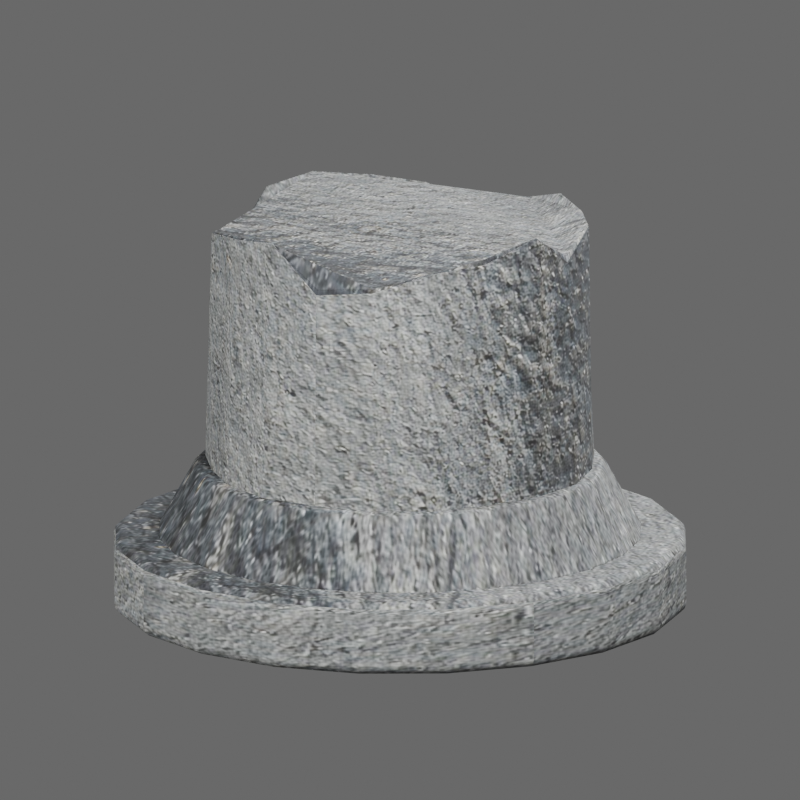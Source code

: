 # Source: column-base-v02.blend  (saved by Blender 5.2.45; exported with 4.5.12 LTS)
import bpy
from mathutils import Matrix  # noqa: F401  (used for matrix-valued properties, if any)

bpy.ops.wm.read_factory_settings(use_empty=True)
scene = bpy.context.scene
scene.name = 'Scene'

# ---- images (referenced by path relative to the original .blend; pixels are not part of the script)
import os
ASSET_DIR = os.environ.get("B2B_ASSET_DIR", "")  # directory of the original .blend (textures are referenced by path, not embedded)
HERE = os.path.dirname(os.path.abspath(__file__))  # packed textures are extracted next to this script under _unpacked/

def load_image(name, relpath, width, height, colorspace="sRGB"):
    """Load a texture the original file referenced (path relative to the .blend, or extracted next to this script)."""
    p = next((c for c in (os.path.join(HERE, relpath), os.path.join(ASSET_DIR, relpath)) if relpath and os.path.exists(c)), "")
    if p:
        img = bpy.data.images.load(p, check_existing=True)
        img.name = name
    else:  # same state as the original file: an image datablock whose file is absent (Cycles renders it pink)
        img = bpy.data.images.new(name, width, height)
        img.source = "FILE"
        img.filepath = "//" + (relpath or name)
    img.colorspace_settings.name = colorspace
    return img
img_gravestone = load_image('gravestone', '_unpacked/gravestone.0d252338.jpg', 784, 1168, 'sRGB')

# ---- materials (node trees are filled in below, after node groups)
mat_pedra_cinza_fotografica = bpy.data.materials.new('Pedra cinza fotografica')

# ---- material node trees
mat_pedra_cinza_fotografica.use_nodes = True; mat_pedra_cinza_fotografica.node_tree.nodes.clear()
_N = mat_pedra_cinza_fotografica.node_tree.nodes; _L = mat_pedra_cinza_fotografica.node_tree.links
n0 = _N.new('ShaderNodeBsdfPrincipled'); n0.name = 'Principled BSDF'; n0.location = (10, 300)
n0.inputs[2].default_value = 0.92
n0.inputs[10].default_value = 0.005
n1 = _N.new('ShaderNodeOutputMaterial'); n1.name = 'Material Output'; n1.location = (300, 300)
n2 = _N.new('ShaderNodeTexImage'); n2.name = 'Image Texture'; n2.location = (-440, 210)
n2.label = 'BASE COLOR'
n2.image = img_gravestone
_L.new(n0.outputs[0], n1.inputs[0])
_L.new(n2.outputs[0], n0.inputs[0])
n1.is_active_output = True

# ---- world
world_fundo_cinza_neutro = bpy.data.worlds.new('Fundo cinza neutro'); scene.world = world_fundo_cinza_neutro
world_fundo_cinza_neutro.use_nodes = True; world_fundo_cinza_neutro.node_tree.nodes.clear()
_N = world_fundo_cinza_neutro.node_tree.nodes; _L = world_fundo_cinza_neutro.node_tree.links
n0 = _N.new('ShaderNodeBackground'); n0.name = 'Background'; n0.location = (-200, 100)
n0.inputs[0].default_value = (0.34, 0.34, 0.34, 1.0)
n0.inputs[1].default_value = 0.42
n1 = _N.new('ShaderNodeOutputWorld'); n1.name = 'World Output'; n1.location = (200, 100)
_L.new(n0.outputs[0], n1.inputs[0])
n1.is_active_output = True

# ---- cameras
cam_camera = bpy.data.cameras.new('Camera')
cam_camera.type = 'ORTHO'
cam_camera.ortho_scale = 2.35

# ---- lights
light_area = bpy.data.lights.new('Area', 'AREA')
light_area.energy = 650.0
light_area.shape = 'DISK'
light_area.size = 2.8
light_area.size_y = 1.0
light_area_001 = bpy.data.lights.new('Area.001', 'AREA')
light_area_001.energy = 260.0
light_area_001.shape = 'DISK'
light_area_001.size = 3.0
light_area_001.size_y = 1.0
light_area_002 = bpy.data.lights.new('Area.002', 'AREA')
light_area_002.energy = 400.0
light_area_002.shape = 'DISK'
light_area_002.size = 2.5
light_area_002.size_y = 1.0

# ---- meshes
me_cylinder = bpy.data.meshes.new('Cylinder')
me_cylinder.from_pydata([(0.0, 0.85, -0.11), (0.0, 0.85, 0.11), (0.2627, 0.8084, -0.11), (0.2627, 0.8084, 0.11), (0.4996, 0.6877, -0.11), (0.4996, 0.6877, 0.11), (0.6877, 0.4996, -0.11), (0.6877, 0.4996, 0.11), (0.8084, 0.2627, -0.11), (0.8084, 0.2627, 0.11), (0.85, 0.0, -0.11), (0.85, 0.0, 0.11), (0.8084, -0.2627, -0.11), (0.8084, -0.2627, 0.11), (0.6877, -0.4996, -0.11), (0.6877, -0.4996, 0.11), (0.4996, -0.6877, -0.11), (0.4996, -0.6877, 0.11), (0.2627, -0.8084, -0.11), (0.2627, -0.8084, 0.11), (0.0, -0.85, -0.11), (0.0, -0.85, 0.11), (-0.2627, -0.8084, -0.11), (-0.2627, -0.8084, 0.11), (-0.4996, -0.6877, -0.11), (-0.4996, -0.6877, 0.11), (-0.6877, -0.4996, -0.11), (-0.6877, -0.4996, 0.11), (-0.8084, -0.2627, -0.11), (-0.8084, -0.2627, 0.11), (-0.85, 0.0, -0.11), (-0.85, 0.0, 0.11), (-0.8084, 0.2627, -0.11), (-0.8084, 0.2627, 0.11), (-0.6877, 0.4996, -0.11), (-0.6877, 0.4996, 0.11), (-0.4996, 0.6877, -0.11), (-0.4996, 0.6877, 0.11), (-0.2627, 0.8084, -0.11), (-0.2627, 0.8084, 0.11)], [], [(0, 1, 3, 2), (2, 3, 5, 4), (4, 5, 7, 6), (6, 7, 9, 8), (8, 9, 11, 10), (10, 11, 13, 12), (12, 13, 15, 14), (14, 15, 17, 16), (16, 17, 19, 18), (18, 19, 21, 20), (20, 21, 23, 22), (22, 23, 25, 24), (24, 25, 27, 26), (26, 27, 29, 28), (28, 29, 31, 30), (30, 31, 33, 32), (32, 33, 35, 34), (34, 35, 37, 36), (3, 1, 39, 37, 35, 33, 31, 29, 27, 25, 23, 21, 19, 17, 15, 13, 11, 9, 7, 5), (36, 37, 39, 38), (38, 39, 1, 0), (0, 2, 4, 6, 8, 10, 12, 14, 16, 18, 20, 22, 24, 26, 28, 30, 32, 34, 36, 38)])
_uv = me_cylinder.uv_layers.new(name='UVMap')
_uv.uv.foreach_set('vector', [0.5989, 0.2487, 0.5032, 0.2487, 0.5032, 0.2154, 0.5989, 0.2154, 0.5989, 0.2154, 0.5032, 0.2154, 0.5032, 0.1871, 0.5989, 0.1871, 0.5989, 0.1871, 0.5032, 0.1871, 0.5032, 0.1665, 0.5989, 0.1665, 0.5989, 0.5077, 0.5032, 0.5077, 0.5032, 0.4793, 0.5989, 0.4793, 0.5989, 0.4793, 0.5032, 0.4793, 0.5032, 0.4461, 0.5989, 0.4461, 0.5989, 0.4461, 0.5032, 0.4461, 0.5032, 0.4111, 0.5989, 0.4111, 0.5989, 0.4111, 0.5032, 0.4111, 0.5032, 0.3778, 0.5989, 0.3778, 0.5989, 0.3778, 0.5032, 0.3778, 0.5032, 0.3495, 0.5989, 0.3495, 0.5989, 0.6701, 0.5032, 0.6701, 0.5032, 0.6418, 0.5989, 0.6418, 0.5989, 0.6418, 0.5032, 0.6418, 0.5032, 0.6085, 0.5989, 0.6085, 0.5989, 0.6085, 0.5032, 0.6085, 0.5032, 0.5735, 0.5989, 0.5735, 0.5989, 0.5735, 0.5032, 0.5735, 0.5032, 0.5402, 0.5989, 0.5402, 0.5989, 0.5402, 0.5032, 0.5402, 0.5032, 0.5119, 0.5989, 0.5119, 0.5989, 0.8042, 0.5032, 0.8042, 0.5032, 0.7709, 0.5989, 0.7709, 0.5989, 0.7709, 0.5032, 0.7709, 0.5032, 0.7359, 0.5989, 0.7359, 0.5989, 0.7359, 0.5032, 0.7359, 0.5032, 0.7026, 0.5989, 0.7026, 0.5989, 0.7026, 0.5032, 0.7026, 0.5032, 0.6743, 0.5989, 0.6743, 0.5989, 0.3452, 0.5032, 0.3452, 0.5032, 0.3169, 0.5989, 0.3169, 0.2891, 0.4934, 0.2109, 0.4979, 0.1365, 0.4861, 0.07329, 0.4593, 0.02733, 0.42, 0.003167, 0.3721, 0.003167, 0.3204, 0.02733, 0.2697, 0.07329, 0.2252, 0.1365, 0.1912, 0.2109, 0.171, 0.2891, 0.1665, 0.3635, 0.1783, 0.4267, 0.2051, 0.4727, 0.2444, 0.4968, 0.2922, 0.4968, 0.344, 0.4727, 0.3946, 0.4267, 0.4391, 0.3635, 0.4732, 0.5989, 0.3169, 0.5032, 0.3169, 0.5032, 0.2837, 0.5989, 0.2837, 0.5989, 0.2837, 0.5032, 0.2837, 0.5032, 0.2487, 0.5989, 0.2487, 0.2109, 0.8335, 0.1365, 0.8217, 0.07329, 0.7949, 0.02733, 0.7556, 0.003167, 0.7078, 0.003167, 0.656, 0.02733, 0.6054, 0.07329, 0.5609, 0.1365, 0.5268, 0.2109, 0.5066, 0.2891, 0.5021, 0.3635, 0.5139, 0.4267, 0.5407, 0.4727, 0.58, 0.4968, 0.6279, 0.4968, 0.6796, 0.4727, 0.7303, 0.4267, 0.7748, 0.3635, 0.8088, 0.2891, 0.829])
me_cylinder.materials.append(mat_pedra_cinza_fotografica)
me_cylinder.update()
me_cone = bpy.data.meshes.new('Cone')
me_cone.from_pydata([(0.0, 0.72, -0.11), (0.0, 0.6, 0.11), (0.1863, 0.6955, -0.11), (0.1553, 0.5796, 0.11), (0.36, 0.6235, -0.11), (0.3, 0.5196, 0.11), (0.5091, 0.5091, -0.11), (0.4243, 0.4243, 0.11), (0.6235, 0.36, -0.11), (0.5196, 0.3, 0.11), (0.6955, 0.1863, -0.11), (0.5796, 0.1553, 0.11), (0.72, 0.0, -0.11), (0.6, 0.0, 0.11), (0.6955, -0.1863, -0.11), (0.5796, -0.1553, 0.11), (0.6235, -0.36, -0.11), (0.5196, -0.3, 0.11), (0.5091, -0.5091, -0.11), (0.4243, -0.4243, 0.11), (0.36, -0.6235, -0.11), (0.3, -0.5196, 0.11), (0.1863, -0.6955, -0.11), (0.1553, -0.5796, 0.11), (0.0, -0.72, -0.11), (0.0, -0.6, 0.11), (-0.1863, -0.6955, -0.11), (-0.1553, -0.5796, 0.11), (-0.36, -0.6235, -0.11), (-0.3, -0.5196, 0.11), (-0.5091, -0.5091, -0.11), (-0.4243, -0.4243, 0.11), (-0.6235, -0.36, -0.11), (-0.5196, -0.3, 0.11), (-0.6955, -0.1863, -0.11), (-0.5796, -0.1553, 0.11), (-0.72, 0.0, -0.11), (-0.6, 0.0, 0.11), (-0.6955, 0.1863, -0.11), (-0.5796, 0.1553, 0.11), (-0.6235, 0.36, -0.11), (-0.5196, 0.3, 0.11), (-0.5091, 0.5091, -0.11), (-0.4243, 0.4243, 0.11), (-0.36, 0.6235, -0.11), (-0.3, 0.5196, 0.11), (-0.1863, 0.6955, -0.11), (-0.1553, 0.5796, 0.11)], [], [(0, 1, 3, 2), (2, 3, 5, 4), (4, 5, 7, 6), (6, 7, 9, 8), (8, 9, 11, 10), (10, 11, 13, 12), (12, 13, 15, 14), (14, 15, 17, 16), (16, 17, 19, 18), (18, 19, 21, 20), (20, 21, 23, 22), (22, 23, 25, 24), (24, 25, 27, 26), (26, 27, 29, 28), (28, 29, 31, 30), (30, 31, 33, 32), (32, 33, 35, 34), (34, 35, 37, 36), (36, 37, 39, 38), (38, 39, 41, 40), (40, 41, 43, 42), (42, 43, 45, 44), (3, 1, 47, 45, 43, 41, 39, 37, 35, 33, 31, 29, 27, 25, 23, 21, 19, 17, 15, 13, 11, 9, 7, 5), (44, 45, 47, 46), (46, 47, 1, 0), (0, 2, 4, 6, 8, 10, 12, 14, 16, 18, 20, 22, 24, 26, 28, 30, 32, 34, 36, 38, 40, 42, 44, 46)])
_uv = me_cone.uv_layers.new(name='UVMap')
_uv.uv.foreach_set('vector', [0.2173, 0.4987, 0.2228, 0.4709, 0.2772, 0.4683, 0.2827, 0.4956, 0.2827, 0.4956, 0.2772, 0.4683, 0.3298, 0.4565, 0.3457, 0.4813, 0.3457, 0.4813, 0.3298, 0.4565, 0.3769, 0.4361, 0.4023, 0.4569, 0.4023, 0.4569, 0.3769, 0.4361, 0.4154, 0.4087, 0.4485, 0.424, 0.4485, 0.424, 0.4154, 0.4087, 0.4426, 0.376, 0.4811, 0.3848, 0.4811, 0.3848, 0.4426, 0.376, 0.4567, 0.3404, 0.498, 0.3421, 0.498, 0.3421, 0.4567, 0.3404, 0.4567, 0.3042, 0.498, 0.2986, 0.498, 0.2986, 0.4567, 0.3042, 0.4426, 0.27, 0.4811, 0.2575, 0.4811, 0.2575, 0.4426, 0.27, 0.4154, 0.2399, 0.4485, 0.2215, 0.4485, 0.2215, 0.4154, 0.2399, 0.3769, 0.2162, 0.4023, 0.193, 0.4023, 0.193, 0.3769, 0.2162, 0.3298, 0.2003, 0.3457, 0.1739, 0.3457, 0.1739, 0.3298, 0.2003, 0.2772, 0.1935, 0.2827, 0.1657, 0.2827, 0.1657, 0.2772, 0.1935, 0.2228, 0.1961, 0.2173, 0.1688, 0.2173, 0.1688, 0.2228, 0.1961, 0.1702, 0.2079, 0.1543, 0.1831, 0.1543, 0.1831, 0.1702, 0.2079, 0.1231, 0.2283, 0.09771, 0.2075, 0.09771, 0.2075, 0.1231, 0.2283, 0.08461, 0.2557, 0.05154, 0.2404, 0.05154, 0.2404, 0.08461, 0.2557, 0.05741, 0.2883, 0.01889, 0.2796, 0.01889, 0.2796, 0.05741, 0.2883, 0.04332, 0.324, 0.001984, 0.3223, 0.001984, 0.3223, 0.04332, 0.324, 0.04332, 0.3601, 0.001984, 0.3657, 0.001984, 0.3657, 0.04332, 0.3601, 0.05741, 0.3944, 0.01889, 0.4069, 0.01889, 0.4069, 0.05741, 0.3944, 0.08461, 0.4245, 0.05154, 0.4429, 0.05154, 0.4429, 0.08461, 0.4245, 0.1231, 0.4482, 0.09771, 0.4714, 0.2772, 0.4683, 0.2228, 0.4709, 0.1702, 0.4641, 0.1231, 0.4482, 0.08461, 0.4245, 0.05741, 0.3944, 0.04332, 0.3601, 0.04332, 0.324, 0.05741, 0.2883, 0.08461, 0.2557, 0.1231, 0.2283, 0.1702, 0.2079, 0.2228, 0.1961, 0.2772, 0.1935, 0.3298, 0.2003, 0.3769, 0.2162, 0.4154, 0.2399, 0.4426, 0.27, 0.4567, 0.3042, 0.4567, 0.3404, 0.4426, 0.376, 0.4154, 0.4087, 0.3769, 0.4361, 0.3298, 0.4565, 0.09771, 0.4714, 0.1231, 0.4482, 0.1702, 0.4641, 0.1543, 0.4904, 0.1543, 0.4904, 0.1702, 0.4641, 0.2228, 0.4709, 0.2173, 0.4987, 0.2173, 0.8343, 0.1543, 0.8261, 0.09771, 0.807, 0.05154, 0.7785, 0.01889, 0.7425, 0.001984, 0.7014, 0.001984, 0.6579, 0.01889, 0.6152, 0.05154, 0.576, 0.09771, 0.5431, 0.1543, 0.5187, 0.2173, 0.5044, 0.2827, 0.5013, 0.3457, 0.5096, 0.4023, 0.5286, 0.4485, 0.5571, 0.4811, 0.5931, 0.498, 0.6343, 0.498, 0.6777, 0.4811, 0.7204, 0.4485, 0.7596, 0.4023, 0.7925, 0.3457, 0.8169, 0.2827, 0.8312])
me_cone.materials.append(mat_pedra_cinza_fotografica)
me_cone.update()
me_fratura_irregular_da_coluna = bpy.data.meshes.new('Fratura irregular da coluna')
me_fratura_irregular_da_coluna.from_pydata([(0.57, 0.0, 0.42), (0.5505, 0.1789, 0.42), (0.4539, 0.3298, 0.42), (0.3351, 0.4613, 0.42), (0.1788, 0.5504, 0.42), (3.435e-17, 0.561, 0.42), (-0.1762, 0.5424, 0.42), (-0.3401, 0.4682, 0.42), (-0.4538, 0.3297, 0.42), (-0.5426, 0.1763, 0.42), (-0.5786, 7.086e-17, 0.42), (-0.5334, -0.1733, 0.42), (-0.4617, -0.3354, 0.42), (-0.34, -0.468, 0.42), (-0.1733, -0.5333, 0.42), (-1.049e-16, -0.5709, 0.42), (0.1787, -0.5501, 0.42), (0.3296, -0.4536, 0.42), (0.462, -0.3356, 0.42), (0.55, -0.1787, 0.42), (0.5615, 0.0, 1.175), (0.5183, 0.1684, 1.169), (0.4317, 0.3137, 1.188), (0.3255, 0.448, 1.137), (0.1726, 0.5313, 1.047), (3.288e-17, 0.537, 1.147), (-0.1666, 0.5126, 1.165), (-0.3292, 0.453, 1.187), (-0.4461, 0.3241, 1.173), (-0.507, 0.1647, 1.052), (-0.5475, 6.705e-17, 1.118), (-0.5338, -0.1734, 1.157), (-0.4389, -0.3188, 1.178), (-0.3143, -0.4326, 1.203), (-0.1718, -0.5287, 1.073), (-1.023e-16, -0.557, 1.093), (0.1654, -0.5092, 1.146), (0.3181, -0.4378, 1.161), (0.4538, -0.3297, 1.222), (0.522, -0.1696, 1.106)], [], [(0, 1, 21, 20), (1, 2, 22, 21), (2, 3, 23, 22), (3, 4, 24, 23), (4, 5, 25, 24), (5, 6, 26, 25), (6, 7, 27, 26), (7, 8, 28, 27), (8, 9, 29, 28), (9, 10, 30, 29), (10, 11, 31, 30), (11, 12, 32, 31), (12, 13, 33, 32), (13, 14, 34, 33), (14, 15, 35, 34), (15, 16, 36, 35), (16, 17, 37, 36), (17, 18, 38, 37), (18, 19, 39, 38), (19, 0, 20, 39), (20, 21, 22, 23, 24, 25, 26, 27, 28, 29, 30, 31, 32, 33, 34, 35, 36, 37, 38, 39)])
_uv = me_fratura_irregular_da_coluna.uv_layers.new(name='UVMap')
_uv.uv.foreach_set('vector', [0.9965, 0.6766, 0.9325, 0.6775, 0.9258, 0.4715, 0.992, 0.469, 0.9325, 0.6775, 0.8592, 0.6778, 0.8568, 0.4664, 0.9258, 0.4715, 0.8592, 0.6778, 0.787, 0.6778, 0.7868, 0.4806, 0.8568, 0.4664, 0.787, 0.6778, 0.7199, 0.6773, 0.7227, 0.5049, 0.7868, 0.4806, 0.7965, 0.3741, 0.7286, 0.3756, 0.7123, 0.1758, 0.7803, 0.2019, 0.7286, 0.3756, 0.6578, 0.3769, 0.6441, 0.1719, 0.7123, 0.1758, 0.6578, 0.3769, 0.5844, 0.3777, 0.5728, 0.1667, 0.6441, 0.1719, 0.5844, 0.3777, 0.5222, 0.3777, 0.5108, 0.1708, 0.5728, 0.1667, 0.5222, 0.3777, 0.4676, 0.3774, 0.4685, 0.2035, 0.5108, 0.1708, 0.7129, 0.6806, 0.6557, 0.6816, 0.6484, 0.4896, 0.7006, 0.5068, 0.6557, 0.6816, 0.5842, 0.682, 0.5827, 0.4795, 0.6484, 0.4896, 0.5842, 0.682, 0.5118, 0.6823, 0.5118, 0.4738, 0.5827, 0.4795, 0.5118, 0.6823, 0.4405, 0.682, 0.4469, 0.4664, 0.5118, 0.4738, 0.4405, 0.682, 0.3852, 0.6811, 0.3852, 0.5017, 0.4469, 0.4664, 0.3782, 0.6842, 0.3298, 0.6856, 0.3239, 0.5005, 0.3742, 0.5049, 0.3298, 0.6856, 0.2655, 0.6866, 0.2574, 0.4868, 0.3239, 0.5005, 0.2655, 0.6866, 0.1923, 0.6869, 0.1895, 0.4832, 0.2574, 0.4868, 0.1923, 0.6869, 0.12, 0.6869, 0.1183, 0.4664, 0.1895, 0.4832, 0.12, 0.6869, 0.05308, 0.6864, 0.0576, 0.4978, 0.1183, 0.4664, 0.05308, 0.6864, 0.003481, 0.6853, 0.003481, 0.4778, 0.0576, 0.4978, 0.3433, 0.1725, 0.3965, 0.1996, 0.4326, 0.2355, 0.4606, 0.2757, 0.4606, 0.3232, 0.4286, 0.3673, 0.3866, 0.4074, 0.3325, 0.4431, 0.2619, 0.4607, 0.1912, 0.4617, 0.1228, 0.456, 0.06203, 0.4357, 0.0276, 0.3975, 0.01069, 0.3547, 0.003481, 0.3098, 0.0273, 0.2631, 0.0778, 0.2252, 0.1343, 0.1929, 0.2011, 0.1682, 0.2731, 0.1667])
me_fratura_irregular_da_coluna.materials.append(mat_pedra_cinza_fotografica)
me_fratura_irregular_da_coluna.update()

# ---- objects
ob_plinto_circular_de_pedra = bpy.data.objects.new('Plinto circular de pedra', me_cylinder)
ob_transi__o_inclinada_do_plinto = bpy.data.objects.new('Transição inclinada do plinto', me_cone)
ob_trecho_quebrado_da_coluna = bpy.data.objects.new('Trecho quebrado da coluna', me_fratura_irregular_da_coluna)
ob_key = bpy.data.objects.new('key', light_area)
ob_fill = bpy.data.objects.new('fill', light_area_001)
ob_rim = bpy.data.objects.new('rim', light_area_002)
ob_camera = bpy.data.objects.new('Camera', cam_camera)

# ---- transforms, parenting, visibility, modifiers, constraints
ob_plinto_circular_de_pedra.location = (0.0, 0.0, 0.11)
_m = ob_plinto_circular_de_pedra.modifiers.new('Bordas gastas', 'BEVEL')
_m.width = 0.035
_m.width_pct = 0.035
_m.segments = 3
_m = ob_plinto_circular_de_pedra.modifiers.new('Normais de peso', 'WEIGHTED_NORMAL')
ob_transi__o_inclinada_do_plinto.location = (0.0, 0.0, 0.32)
_m = ob_transi__o_inclinada_do_plinto.modifiers.new('Bordas gastas', 'BEVEL')
_m.width = 0.018
_m.width_pct = 0.018
_m.segments = 3
_m = ob_transi__o_inclinada_do_plinto.modifiers.new('Normais de peso', 'WEIGHTED_NORMAL')
ob_trecho_quebrado_da_coluna.location = (0.0, 0.0, 0.0)
_m = ob_trecho_quebrado_da_coluna.modifiers.new('Bordas gastas', 'BEVEL')
_m.width = 0.012
_m.width_pct = 0.012
_m.segments = 3
_m = ob_trecho_quebrado_da_coluna.modifiers.new('Normais de peso', 'WEIGHTED_NORMAL')
ob_key.location = (2.0, -4.0, 4.0)
ob_key.rotation_euler = (0.9236, 1.179e-08, 0.4636)
ob_fill.location = (-4.0, -3.0, 2.0)
ob_fill.rotation_euler = (1.302, 1.07e-07, -0.9273)
ob_rim.location = (2.0, 3.0, 4.0)
ob_rim.rotation_euler = (0.8177, -4.345e-09, 2.554)
ob_camera.location = (0.65, -4.4, 1.8)
ob_camera.rotation_euler = (1.311, 2.005e-08, 0.1467)

# ---- collection membership
scene.collection.objects.link(ob_plinto_circular_de_pedra)
scene.collection.objects.link(ob_transi__o_inclinada_do_plinto)
scene.collection.objects.link(ob_trecho_quebrado_da_coluna)
scene.collection.objects.link(ob_key)
scene.collection.objects.link(ob_fill)
scene.collection.objects.link(ob_rim)
scene.collection.objects.link(ob_camera)

# ---- scene / render settings (as saved in the file)
scene.camera = ob_camera
scene.frame_start = 1; scene.frame_end = 250; scene.frame_set(1)
scene.render.engine = 'BLENDER_EEVEE_NEXT'
scene.render.image_settings.color_mode = 'RGB'
scene.render.resolution_x = 960
scene.render.resolution_y = 960
scene.render.bake_bias = 0.0
scene.render.bake_samples = 0
scene.render.compositor_device = 'GPU'
scene.eevee.taa_render_samples = 96
scene.eevee.use_volume_custom_range = False
scene.eevee.fast_gi_thickness_near = 0.1
scene.eevee.fast_gi_thickness_far = 0.0
scene.eevee.ray_tracing_options.screen_trace_thickness = 0.1
bpy.context.view_layer.update()
